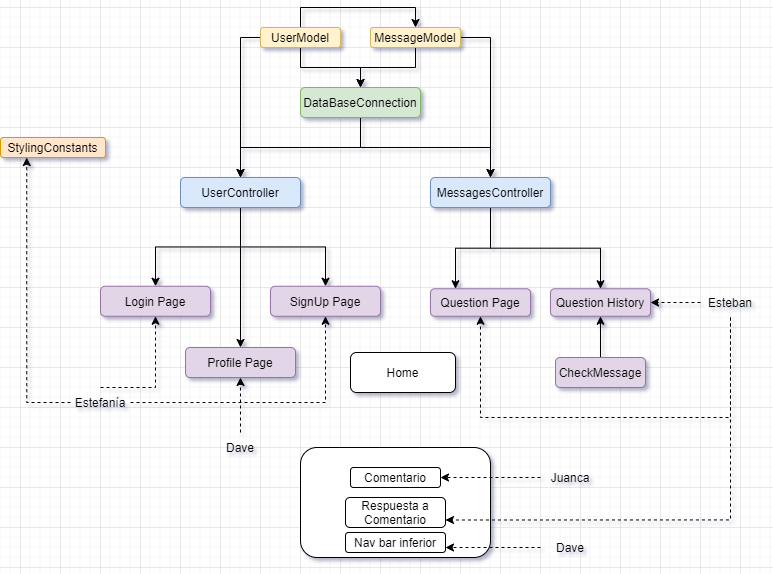

The diagram above was exported from draw.io. Its source (the exported page's mxGraphModel, read from the mxfile embedded in the PNG):
<mxGraphModel dx="1044" dy="580" grid="1" gridSize="10" guides="1" tooltips="1" connect="1" arrows="1" fold="1" page="1" pageScale="1" pageWidth="850" pageHeight="1100" math="0" shadow="0">
  <root>
    <mxCell id="_1txI-jnqKOGmDmWYH2u-0" />
    <mxCell id="_1txI-jnqKOGmDmWYH2u-1" parent="_1txI-jnqKOGmDmWYH2u-0" />
    <mxCell id="Stvtz3_RukxDo6Sa03O6-2" style="edgeStyle=orthogonalEdgeStyle;rounded=0;orthogonalLoop=1;jettySize=auto;html=1;exitX=0.5;exitY=1;exitDx=0;exitDy=0;entryX=0.5;entryY=0;entryDx=0;entryDy=0;" parent="_1txI-jnqKOGmDmWYH2u-1" source="_1txI-jnqKOGmDmWYH2u-2" target="Stvtz3_RukxDo6Sa03O6-0" edge="1">
      <mxGeometry relative="1" as="geometry" />
    </mxCell>
    <mxCell id="Stvtz3_RukxDo6Sa03O6-10" style="edgeStyle=orthogonalEdgeStyle;rounded=0;orthogonalLoop=1;jettySize=auto;html=1;exitX=0;exitY=0.5;exitDx=0;exitDy=0;entryX=0.5;entryY=0;entryDx=0;entryDy=0;" parent="_1txI-jnqKOGmDmWYH2u-1" source="_1txI-jnqKOGmDmWYH2u-2" target="Stvtz3_RukxDo6Sa03O6-6" edge="1">
      <mxGeometry relative="1" as="geometry" />
    </mxCell>
    <mxCell id="hDmIHBZABEYfNu7kg9HX-0" style="edgeStyle=orthogonalEdgeStyle;rounded=0;orthogonalLoop=1;jettySize=auto;html=1;exitX=0.5;exitY=0;exitDx=0;exitDy=0;entryX=0.5;entryY=0;entryDx=0;entryDy=0;" parent="_1txI-jnqKOGmDmWYH2u-1" source="_1txI-jnqKOGmDmWYH2u-2" target="_1txI-jnqKOGmDmWYH2u-3" edge="1">
      <mxGeometry relative="1" as="geometry" />
    </mxCell>
    <mxCell id="_1txI-jnqKOGmDmWYH2u-2" value="UserModel" style="rounded=1;whiteSpace=wrap;html=1;fillColor=#fff2cc;strokeColor=#d6b656;" parent="_1txI-jnqKOGmDmWYH2u-1" vertex="1">
      <mxGeometry x="320" y="260" width="80" height="20" as="geometry" />
    </mxCell>
    <mxCell id="Stvtz3_RukxDo6Sa03O6-1" style="edgeStyle=orthogonalEdgeStyle;rounded=0;orthogonalLoop=1;jettySize=auto;html=1;exitX=0.5;exitY=1;exitDx=0;exitDy=0;entryX=0.5;entryY=0;entryDx=0;entryDy=0;" parent="_1txI-jnqKOGmDmWYH2u-1" source="_1txI-jnqKOGmDmWYH2u-3" target="Stvtz3_RukxDo6Sa03O6-0" edge="1">
      <mxGeometry relative="1" as="geometry" />
    </mxCell>
    <mxCell id="Stvtz3_RukxDo6Sa03O6-11" style="edgeStyle=orthogonalEdgeStyle;rounded=0;orthogonalLoop=1;jettySize=auto;html=1;exitX=1;exitY=0.5;exitDx=0;exitDy=0;entryX=0.5;entryY=0;entryDx=0;entryDy=0;" parent="_1txI-jnqKOGmDmWYH2u-1" source="_1txI-jnqKOGmDmWYH2u-3" target="Stvtz3_RukxDo6Sa03O6-7" edge="1">
      <mxGeometry relative="1" as="geometry" />
    </mxCell>
    <mxCell id="_1txI-jnqKOGmDmWYH2u-3" value="MessageModel" style="rounded=1;whiteSpace=wrap;html=1;fillColor=#fff2cc;strokeColor=#d6b656;" parent="_1txI-jnqKOGmDmWYH2u-1" vertex="1">
      <mxGeometry x="430" y="260" width="90" height="20" as="geometry" />
    </mxCell>
    <mxCell id="Stvtz3_RukxDo6Sa03O6-5" style="edgeStyle=orthogonalEdgeStyle;rounded=0;orthogonalLoop=1;jettySize=auto;html=1;exitX=0.5;exitY=1;exitDx=0;exitDy=0;entryX=0.5;entryY=0;entryDx=0;entryDy=0;" parent="_1txI-jnqKOGmDmWYH2u-1" source="Stvtz3_RukxDo6Sa03O6-0" target="Stvtz3_RukxDo6Sa03O6-6" edge="1">
      <mxGeometry relative="1" as="geometry">
        <mxPoint x="320" y="390" as="targetPoint" />
      </mxGeometry>
    </mxCell>
    <mxCell id="Stvtz3_RukxDo6Sa03O6-8" style="edgeStyle=orthogonalEdgeStyle;rounded=0;orthogonalLoop=1;jettySize=auto;html=1;exitX=0.5;exitY=1;exitDx=0;exitDy=0;entryX=0.5;entryY=0;entryDx=0;entryDy=0;" parent="_1txI-jnqKOGmDmWYH2u-1" source="Stvtz3_RukxDo6Sa03O6-0" target="Stvtz3_RukxDo6Sa03O6-7" edge="1">
      <mxGeometry relative="1" as="geometry" />
    </mxCell>
    <mxCell id="Stvtz3_RukxDo6Sa03O6-0" value="DataBaseConnection" style="rounded=1;whiteSpace=wrap;html=1;fillColor=#d5e8d4;strokeColor=#82b366;" parent="_1txI-jnqKOGmDmWYH2u-1" vertex="1">
      <mxGeometry x="360" y="320" width="120" height="30" as="geometry" />
    </mxCell>
    <mxCell id="hDmIHBZABEYfNu7kg9HX-9" style="edgeStyle=orthogonalEdgeStyle;rounded=0;orthogonalLoop=1;jettySize=auto;html=1;exitX=0.5;exitY=1;exitDx=0;exitDy=0;entryX=0.5;entryY=0;entryDx=0;entryDy=0;" parent="_1txI-jnqKOGmDmWYH2u-1" source="Stvtz3_RukxDo6Sa03O6-6" target="hDmIHBZABEYfNu7kg9HX-4" edge="1">
      <mxGeometry relative="1" as="geometry" />
    </mxCell>
    <mxCell id="hDmIHBZABEYfNu7kg9HX-10" style="edgeStyle=orthogonalEdgeStyle;rounded=0;orthogonalLoop=1;jettySize=auto;html=1;exitX=0.5;exitY=1;exitDx=0;exitDy=0;" parent="_1txI-jnqKOGmDmWYH2u-1" source="Stvtz3_RukxDo6Sa03O6-6" target="hDmIHBZABEYfNu7kg9HX-1" edge="1">
      <mxGeometry relative="1" as="geometry" />
    </mxCell>
    <mxCell id="hDmIHBZABEYfNu7kg9HX-16" style="edgeStyle=orthogonalEdgeStyle;rounded=0;orthogonalLoop=1;jettySize=auto;html=1;exitX=0.5;exitY=1;exitDx=0;exitDy=0;entryX=0.5;entryY=0;entryDx=0;entryDy=0;" parent="_1txI-jnqKOGmDmWYH2u-1" source="Stvtz3_RukxDo6Sa03O6-6" target="hDmIHBZABEYfNu7kg9HX-13" edge="1">
      <mxGeometry relative="1" as="geometry" />
    </mxCell>
    <mxCell id="Stvtz3_RukxDo6Sa03O6-6" value="UserController" style="rounded=1;whiteSpace=wrap;html=1;fillColor=#dae8fc;strokeColor=#6c8ebf;" parent="_1txI-jnqKOGmDmWYH2u-1" vertex="1">
      <mxGeometry x="240" y="410" width="120" height="30" as="geometry" />
    </mxCell>
    <mxCell id="hDmIHBZABEYfNu7kg9HX-7" style="edgeStyle=orthogonalEdgeStyle;rounded=0;orthogonalLoop=1;jettySize=auto;html=1;exitX=0.5;exitY=1;exitDx=0;exitDy=0;entryX=0.25;entryY=0;entryDx=0;entryDy=0;" parent="_1txI-jnqKOGmDmWYH2u-1" source="Stvtz3_RukxDo6Sa03O6-7" target="hDmIHBZABEYfNu7kg9HX-6" edge="1">
      <mxGeometry relative="1" as="geometry" />
    </mxCell>
    <mxCell id="hDmIHBZABEYfNu7kg9HX-12" style="edgeStyle=orthogonalEdgeStyle;rounded=0;orthogonalLoop=1;jettySize=auto;html=1;exitX=0.5;exitY=1;exitDx=0;exitDy=0;entryX=0.5;entryY=0;entryDx=0;entryDy=0;" parent="_1txI-jnqKOGmDmWYH2u-1" source="Stvtz3_RukxDo6Sa03O6-7" target="hDmIHBZABEYfNu7kg9HX-11" edge="1">
      <mxGeometry relative="1" as="geometry" />
    </mxCell>
    <mxCell id="Stvtz3_RukxDo6Sa03O6-7" value="MessagesController" style="rounded=1;whiteSpace=wrap;html=1;fillColor=#dae8fc;strokeColor=#6c8ebf;" parent="_1txI-jnqKOGmDmWYH2u-1" vertex="1">
      <mxGeometry x="490" y="410" width="120" height="30" as="geometry" />
    </mxCell>
    <mxCell id="hDmIHBZABEYfNu7kg9HX-1" value="Login Page" style="rounded=1;whiteSpace=wrap;html=1;fillColor=#e1d5e7;strokeColor=#9673a6;" parent="_1txI-jnqKOGmDmWYH2u-1" vertex="1">
      <mxGeometry x="160" y="518.75" width="110" height="30" as="geometry" />
    </mxCell>
    <mxCell id="hDmIHBZABEYfNu7kg9HX-4" value="SignUp Page" style="rounded=1;whiteSpace=wrap;html=1;fillColor=#e1d5e7;strokeColor=#9673a6;" parent="_1txI-jnqKOGmDmWYH2u-1" vertex="1">
      <mxGeometry x="330" y="518.75" width="110" height="30" as="geometry" />
    </mxCell>
    <mxCell id="hDmIHBZABEYfNu7kg9HX-6" value="Question Page" style="rounded=1;whiteSpace=wrap;html=1;fillColor=#e1d5e7;strokeColor=#9673a6;" parent="_1txI-jnqKOGmDmWYH2u-1" vertex="1">
      <mxGeometry x="490" y="521.25" width="100" height="27.5" as="geometry" />
    </mxCell>
    <mxCell id="hDmIHBZABEYfNu7kg9HX-11" value="Question History" style="rounded=1;whiteSpace=wrap;html=1;fillColor=#e1d5e7;strokeColor=#9673a6;" parent="_1txI-jnqKOGmDmWYH2u-1" vertex="1">
      <mxGeometry x="610" y="521.25" width="100" height="27.5" as="geometry" />
    </mxCell>
    <mxCell id="hDmIHBZABEYfNu7kg9HX-13" value="Profile Page" style="rounded=1;whiteSpace=wrap;html=1;fillColor=#e1d5e7;strokeColor=#9673a6;" parent="_1txI-jnqKOGmDmWYH2u-1" vertex="1">
      <mxGeometry x="245" y="580" width="110" height="30" as="geometry" />
    </mxCell>
    <mxCell id="hDmIHBZABEYfNu7kg9HX-15" value="Home" style="rounded=1;whiteSpace=wrap;html=1;" parent="_1txI-jnqKOGmDmWYH2u-1" vertex="1">
      <mxGeometry x="410" y="585" width="105" height="40" as="geometry" />
    </mxCell>
    <mxCell id="hDmIHBZABEYfNu7kg9HX-18" style="edgeStyle=orthogonalEdgeStyle;rounded=0;orthogonalLoop=1;jettySize=auto;html=1;exitX=0.5;exitY=0;exitDx=0;exitDy=0;entryX=0.5;entryY=1;entryDx=0;entryDy=0;" parent="_1txI-jnqKOGmDmWYH2u-1" source="hDmIHBZABEYfNu7kg9HX-17" target="hDmIHBZABEYfNu7kg9HX-11" edge="1">
      <mxGeometry relative="1" as="geometry" />
    </mxCell>
    <mxCell id="hDmIHBZABEYfNu7kg9HX-17" value="CheckMessage" style="rounded=1;whiteSpace=wrap;html=1;fillColor=#e1d5e7;strokeColor=#9673a6;" parent="_1txI-jnqKOGmDmWYH2u-1" vertex="1">
      <mxGeometry x="615" y="590" width="90" height="30" as="geometry" />
    </mxCell>
    <mxCell id="nGLhMtGLWn0umO7EvoHC-0" style="edgeStyle=orthogonalEdgeStyle;rounded=0;orthogonalLoop=1;jettySize=auto;html=1;exitX=0.5;exitY=1;exitDx=0;exitDy=0;" edge="1" parent="_1txI-jnqKOGmDmWYH2u-1" source="hDmIHBZABEYfNu7kg9HX-6" target="hDmIHBZABEYfNu7kg9HX-6">
      <mxGeometry relative="1" as="geometry" />
    </mxCell>
    <mxCell id="nGLhMtGLWn0umO7EvoHC-1" value="StylingConstants" style="rounded=1;whiteSpace=wrap;html=1;fillColor=#ffe6cc;strokeColor=#d79b00;" vertex="1" parent="_1txI-jnqKOGmDmWYH2u-1">
      <mxGeometry x="60" y="370" width="105" height="20" as="geometry" />
    </mxCell>
    <mxCell id="nGLhMtGLWn0umO7EvoHC-3" value="" style="rounded=1;whiteSpace=wrap;html=1;" vertex="1" parent="_1txI-jnqKOGmDmWYH2u-1">
      <mxGeometry x="360" y="680" width="190" height="110" as="geometry" />
    </mxCell>
    <mxCell id="nGLhMtGLWn0umO7EvoHC-4" value="Comentario" style="rounded=1;whiteSpace=wrap;html=1;" vertex="1" parent="_1txI-jnqKOGmDmWYH2u-1">
      <mxGeometry x="410" y="700" width="90" height="20" as="geometry" />
    </mxCell>
    <mxCell id="nGLhMtGLWn0umO7EvoHC-5" value="Respuesta a Comentario" style="rounded=1;whiteSpace=wrap;html=1;" vertex="1" parent="_1txI-jnqKOGmDmWYH2u-1">
      <mxGeometry x="405" y="730" width="100" height="30" as="geometry" />
    </mxCell>
    <mxCell id="nGLhMtGLWn0umO7EvoHC-7" value="Nav bar inferior" style="rounded=1;whiteSpace=wrap;html=1;" vertex="1" parent="_1txI-jnqKOGmDmWYH2u-1">
      <mxGeometry x="405" y="765" width="100" height="20" as="geometry" />
    </mxCell>
    <mxCell id="nGLhMtGLWn0umO7EvoHC-10" style="edgeStyle=orthogonalEdgeStyle;rounded=0;orthogonalLoop=1;jettySize=auto;html=1;exitX=0;exitY=0.5;exitDx=0;exitDy=0;entryX=1;entryY=0.5;entryDx=0;entryDy=0;dashed=1;" edge="1" parent="_1txI-jnqKOGmDmWYH2u-1" source="nGLhMtGLWn0umO7EvoHC-8" target="nGLhMtGLWn0umO7EvoHC-4">
      <mxGeometry relative="1" as="geometry" />
    </mxCell>
    <mxCell id="nGLhMtGLWn0umO7EvoHC-8" value="Juanca" style="text;html=1;strokeColor=none;fillColor=none;align=center;verticalAlign=middle;whiteSpace=wrap;rounded=0;" vertex="1" parent="_1txI-jnqKOGmDmWYH2u-1">
      <mxGeometry x="600" y="695" width="60" height="30" as="geometry" />
    </mxCell>
    <mxCell id="nGLhMtGLWn0umO7EvoHC-14" style="edgeStyle=orthogonalEdgeStyle;rounded=0;orthogonalLoop=1;jettySize=auto;html=1;exitX=0;exitY=0.5;exitDx=0;exitDy=0;entryX=1;entryY=0.75;entryDx=0;entryDy=0;dashed=1;" edge="1" parent="_1txI-jnqKOGmDmWYH2u-1" source="nGLhMtGLWn0umO7EvoHC-13" target="nGLhMtGLWn0umO7EvoHC-7">
      <mxGeometry relative="1" as="geometry" />
    </mxCell>
    <mxCell id="nGLhMtGLWn0umO7EvoHC-13" value="Dave" style="text;html=1;strokeColor=none;fillColor=none;align=center;verticalAlign=middle;whiteSpace=wrap;rounded=0;" vertex="1" parent="_1txI-jnqKOGmDmWYH2u-1">
      <mxGeometry x="600" y="765" width="60" height="30" as="geometry" />
    </mxCell>
    <mxCell id="nGLhMtGLWn0umO7EvoHC-16" style="edgeStyle=orthogonalEdgeStyle;rounded=0;orthogonalLoop=1;jettySize=auto;html=1;exitX=0.5;exitY=0;exitDx=0;exitDy=0;entryX=0.5;entryY=1;entryDx=0;entryDy=0;dashed=1;" edge="1" parent="_1txI-jnqKOGmDmWYH2u-1" source="nGLhMtGLWn0umO7EvoHC-15" target="hDmIHBZABEYfNu7kg9HX-1">
      <mxGeometry relative="1" as="geometry">
        <Array as="points">
          <mxPoint x="215" y="620" />
        </Array>
      </mxGeometry>
    </mxCell>
    <mxCell id="nGLhMtGLWn0umO7EvoHC-17" style="edgeStyle=orthogonalEdgeStyle;rounded=0;orthogonalLoop=1;jettySize=auto;html=1;exitX=1;exitY=0.5;exitDx=0;exitDy=0;entryX=0.5;entryY=1;entryDx=0;entryDy=0;dashed=1;" edge="1" parent="_1txI-jnqKOGmDmWYH2u-1" source="nGLhMtGLWn0umO7EvoHC-15" target="hDmIHBZABEYfNu7kg9HX-4">
      <mxGeometry relative="1" as="geometry" />
    </mxCell>
    <mxCell id="nGLhMtGLWn0umO7EvoHC-26" style="edgeStyle=orthogonalEdgeStyle;rounded=0;orthogonalLoop=1;jettySize=auto;html=1;exitX=0;exitY=0.5;exitDx=0;exitDy=0;entryX=0.25;entryY=1;entryDx=0;entryDy=0;dashed=1;" edge="1" parent="_1txI-jnqKOGmDmWYH2u-1" source="nGLhMtGLWn0umO7EvoHC-15" target="nGLhMtGLWn0umO7EvoHC-1">
      <mxGeometry relative="1" as="geometry" />
    </mxCell>
    <mxCell id="nGLhMtGLWn0umO7EvoHC-15" value="Estefanía" style="text;html=1;strokeColor=none;fillColor=none;align=center;verticalAlign=middle;whiteSpace=wrap;rounded=0;" vertex="1" parent="_1txI-jnqKOGmDmWYH2u-1">
      <mxGeometry x="130" y="620" width="60" height="30" as="geometry" />
    </mxCell>
    <mxCell id="nGLhMtGLWn0umO7EvoHC-20" style="edgeStyle=orthogonalEdgeStyle;rounded=0;orthogonalLoop=1;jettySize=auto;html=1;exitX=0;exitY=0.5;exitDx=0;exitDy=0;entryX=1;entryY=0.5;entryDx=0;entryDy=0;dashed=1;" edge="1" parent="_1txI-jnqKOGmDmWYH2u-1" source="nGLhMtGLWn0umO7EvoHC-18" target="hDmIHBZABEYfNu7kg9HX-11">
      <mxGeometry relative="1" as="geometry" />
    </mxCell>
    <mxCell id="nGLhMtGLWn0umO7EvoHC-21" style="edgeStyle=orthogonalEdgeStyle;rounded=0;orthogonalLoop=1;jettySize=auto;html=1;exitX=0.5;exitY=1;exitDx=0;exitDy=0;entryX=0.5;entryY=1;entryDx=0;entryDy=0;dashed=1;" edge="1" parent="_1txI-jnqKOGmDmWYH2u-1" source="nGLhMtGLWn0umO7EvoHC-18" target="hDmIHBZABEYfNu7kg9HX-6">
      <mxGeometry relative="1" as="geometry">
        <Array as="points">
          <mxPoint x="790" y="650" />
          <mxPoint x="540" y="650" />
        </Array>
      </mxGeometry>
    </mxCell>
    <mxCell id="nGLhMtGLWn0umO7EvoHC-25" style="edgeStyle=orthogonalEdgeStyle;rounded=0;orthogonalLoop=1;jettySize=auto;html=1;exitX=0.5;exitY=1;exitDx=0;exitDy=0;entryX=1;entryY=0.75;entryDx=0;entryDy=0;dashed=1;" edge="1" parent="_1txI-jnqKOGmDmWYH2u-1" source="nGLhMtGLWn0umO7EvoHC-18" target="nGLhMtGLWn0umO7EvoHC-5">
      <mxGeometry relative="1" as="geometry" />
    </mxCell>
    <mxCell id="nGLhMtGLWn0umO7EvoHC-18" value="Esteban" style="text;html=1;strokeColor=none;fillColor=none;align=center;verticalAlign=middle;whiteSpace=wrap;rounded=0;" vertex="1" parent="_1txI-jnqKOGmDmWYH2u-1">
      <mxGeometry x="760" y="520" width="60" height="30" as="geometry" />
    </mxCell>
    <mxCell id="nGLhMtGLWn0umO7EvoHC-23" style="edgeStyle=orthogonalEdgeStyle;rounded=0;orthogonalLoop=1;jettySize=auto;html=1;exitX=0.5;exitY=0;exitDx=0;exitDy=0;entryX=0.5;entryY=1;entryDx=0;entryDy=0;dashed=1;" edge="1" parent="_1txI-jnqKOGmDmWYH2u-1" source="nGLhMtGLWn0umO7EvoHC-22" target="hDmIHBZABEYfNu7kg9HX-13">
      <mxGeometry relative="1" as="geometry" />
    </mxCell>
    <mxCell id="nGLhMtGLWn0umO7EvoHC-22" value="Dave" style="text;html=1;strokeColor=none;fillColor=none;align=center;verticalAlign=middle;whiteSpace=wrap;rounded=0;" vertex="1" parent="_1txI-jnqKOGmDmWYH2u-1">
      <mxGeometry x="270" y="665" width="60" height="30" as="geometry" />
    </mxCell>
  </root>
</mxGraphModel>